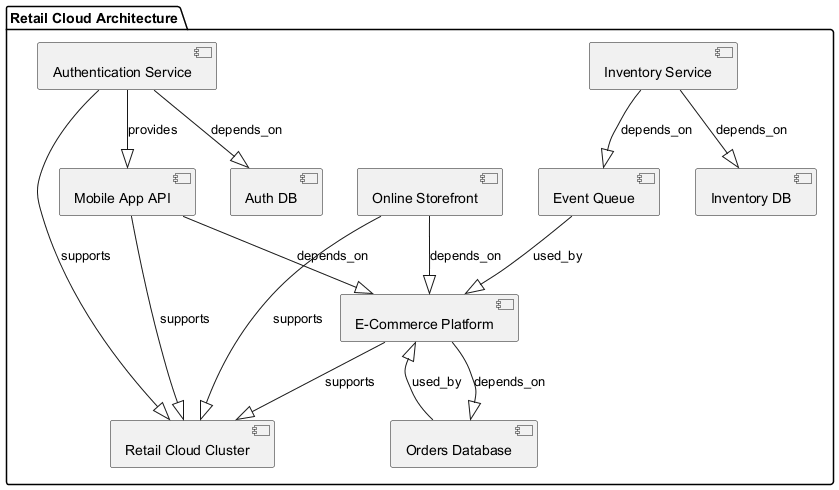

The diagram above was rendered by PlantUML. Its source (embedded in the PNG):
@startuml
package "Retail Cloud Architecture" {
    [Online Storefront] as APP001
    [E-Commerce Platform] as SVC001
    [Orders Database] as DB001
    [Event Queue] as MQ001
    [Inventory Service] as SVC002
    [Inventory DB] as DB002
    [Mobile App API] as APP002
    [Authentication Service] as AUTH001
    [Auth DB] as DB003
    [Retail Cloud Cluster] as SYS001

    APP001 --|> SVC001 : depends_on
    SVC001 --|> DB001 : depends_on
    MQ001 --|> SVC001 : used_by
    SVC002 --|> MQ001 : depends_on
    SVC002 --|> DB002 : depends_on
    APP002 --|> SVC001 : depends_on
    AUTH001 --|> APP002 : provides
    AUTH001 --|> DB003 : depends_on
    DB001 --|> SVC001 : used_by
    APP001 --|> SYS001 : supports
    SVC001 --|> SYS001 : supports
    APP002 --|> SYS001 : supports
    AUTH001 --|> SYS001 : supports
}
@enduml